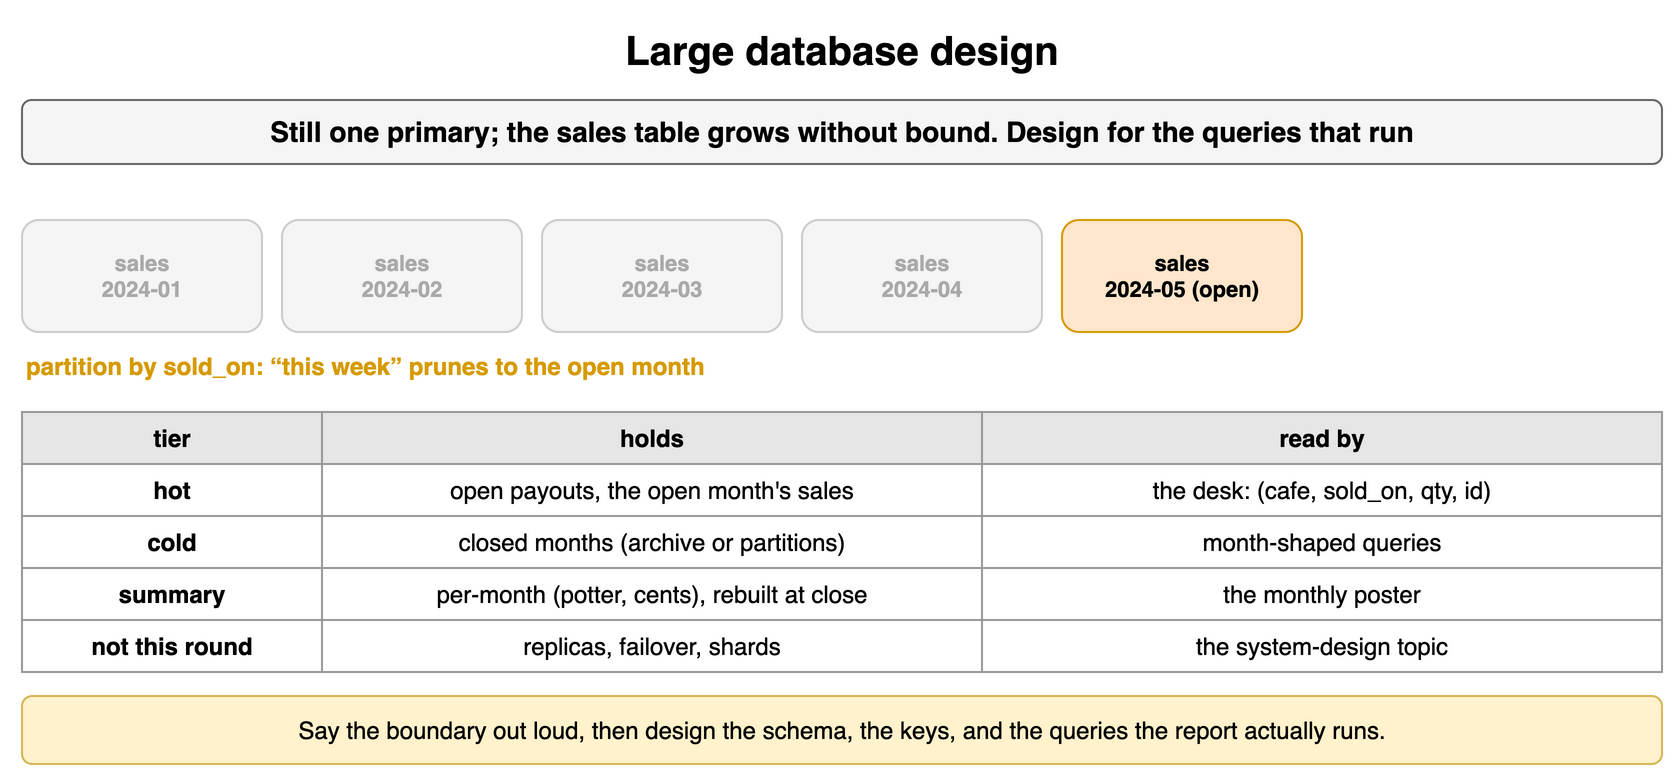

The diagram above was exported from draw.io. Its source (the exported page's mxGraphModel, read from the mxfile embedded in the PNG):
<mxGraphModel dx="900" dy="396" grid="1" gridSize="10" guides="1" tooltips="1" connect="1" arrows="1" fold="1" page="1" pageScale="1" pageWidth="900" pageHeight="396" math="0" shadow="0">
  <root>
    <mxCell id="0" />
    <mxCell id="1" parent="0" />
    <mxCell id="q161" value="Large database design" style="text;html=1;align=center;verticalAlign=middle;whiteSpace=wrap;fontSize=20;fontStyle=1;" vertex="1" parent="1">
      <mxGeometry x="40" y="10" width="820" height="30" as="geometry" />
    </mxCell>
    <mxCell id="q162" value="Still one primary; the sales table grows without bound. Design for the queries that run" style="rounded=1;whiteSpace=wrap;html=1;fillColor=#f5f5f5;strokeColor=#666666;fontStyle=1;fontSize=14;" vertex="1" parent="1">
      <mxGeometry x="40" y="50" width="820" height="32" as="geometry" />
    </mxCell>
    <mxCell id="q163" value="sales&lt;br&gt;2024-01" style="rounded=1;whiteSpace=wrap;html=1;fillColor=#f5f5f5;strokeColor=#cccccc;fontSize=11;align=center;fontStyle=1;fontColor=#aaaaaa;" vertex="1" parent="1">
      <mxGeometry x="40" y="110" width="120" height="56" as="geometry" />
    </mxCell>
    <mxCell id="q164" value="sales&lt;br&gt;2024-02" style="rounded=1;whiteSpace=wrap;html=1;fillColor=#f5f5f5;strokeColor=#cccccc;fontSize=11;align=center;fontStyle=1;fontColor=#aaaaaa;" vertex="1" parent="1">
      <mxGeometry x="170" y="110" width="120" height="56" as="geometry" />
    </mxCell>
    <mxCell id="q165" value="sales&lt;br&gt;2024-03" style="rounded=1;whiteSpace=wrap;html=1;fillColor=#f5f5f5;strokeColor=#cccccc;fontSize=11;align=center;fontStyle=1;fontColor=#aaaaaa;" vertex="1" parent="1">
      <mxGeometry x="300" y="110" width="120" height="56" as="geometry" />
    </mxCell>
    <mxCell id="q166" value="sales&lt;br&gt;2024-04" style="rounded=1;whiteSpace=wrap;html=1;fillColor=#f5f5f5;strokeColor=#cccccc;fontSize=11;align=center;fontStyle=1;fontColor=#aaaaaa;" vertex="1" parent="1">
      <mxGeometry x="430" y="110" width="120" height="56" as="geometry" />
    </mxCell>
    <mxCell id="q167" value="sales&lt;br&gt;2024-05 (open)" style="rounded=1;whiteSpace=wrap;html=1;fillColor=#ffe6cc;strokeColor=#d79b00;fontSize=11;align=center;fontStyle=1;" vertex="1" parent="1">
      <mxGeometry x="560" y="110" width="120" height="56" as="geometry" />
    </mxCell>
    <mxCell id="q168" value="partition by sold_on: “this week” prunes to the open month" style="text;html=1;whiteSpace=wrap;fontSize=11;align=left;verticalAlign=middle;fontSize=12;fontColor=#d79b00;fontStyle=1;" vertex="1" parent="1">
      <mxGeometry x="40" y="174" width="640" height="18" as="geometry" />
    </mxCell>
    <mxCell id="q169" value="tier" style="whiteSpace=wrap;html=1;fillColor=#e6e6e6;strokeColor=#999999;fontStyle=1;fontSize=12;" vertex="1" parent="1">
      <mxGeometry x="40" y="206" width="150" height="26" as="geometry" />
    </mxCell>
    <mxCell id="q1610" value="holds" style="whiteSpace=wrap;html=1;fillColor=#e6e6e6;strokeColor=#999999;fontStyle=1;fontSize=12;" vertex="1" parent="1">
      <mxGeometry x="190" y="206" width="330" height="26" as="geometry" />
    </mxCell>
    <mxCell id="q1611" value="read by" style="whiteSpace=wrap;html=1;fillColor=#e6e6e6;strokeColor=#999999;fontStyle=1;fontSize=12;" vertex="1" parent="1">
      <mxGeometry x="520" y="206" width="340" height="26" as="geometry" />
    </mxCell>
    <mxCell id="q1612" value="hot" style="whiteSpace=wrap;html=1;strokeColor=#999999;fontSize=12;fillColor=#ffffff;fontStyle=1;" vertex="1" parent="1">
      <mxGeometry x="40" y="232" width="150" height="26" as="geometry" />
    </mxCell>
    <mxCell id="q1613" value="open payouts, the open month's sales" style="whiteSpace=wrap;html=1;strokeColor=#999999;fontSize=12;fillColor=#ffffff;" vertex="1" parent="1">
      <mxGeometry x="190" y="232" width="330" height="26" as="geometry" />
    </mxCell>
    <mxCell id="q1614" value="the desk: (cafe, sold_on, qty, id)" style="whiteSpace=wrap;html=1;strokeColor=#999999;fontSize=12;fillColor=#ffffff;" vertex="1" parent="1">
      <mxGeometry x="520" y="232" width="340" height="26" as="geometry" />
    </mxCell>
    <mxCell id="q1615" value="cold" style="whiteSpace=wrap;html=1;strokeColor=#999999;fontSize=12;fillColor=#ffffff;fontStyle=1;" vertex="1" parent="1">
      <mxGeometry x="40" y="258" width="150" height="26" as="geometry" />
    </mxCell>
    <mxCell id="q1616" value="closed months (archive or partitions)" style="whiteSpace=wrap;html=1;strokeColor=#999999;fontSize=12;fillColor=#ffffff;" vertex="1" parent="1">
      <mxGeometry x="190" y="258" width="330" height="26" as="geometry" />
    </mxCell>
    <mxCell id="q1617" value="month-shaped queries" style="whiteSpace=wrap;html=1;strokeColor=#999999;fontSize=12;fillColor=#ffffff;" vertex="1" parent="1">
      <mxGeometry x="520" y="258" width="340" height="26" as="geometry" />
    </mxCell>
    <mxCell id="q1618" value="summary" style="whiteSpace=wrap;html=1;strokeColor=#999999;fontSize=12;fillColor=#ffffff;fontStyle=1;" vertex="1" parent="1">
      <mxGeometry x="40" y="284" width="150" height="26" as="geometry" />
    </mxCell>
    <mxCell id="q1619" value="per-month (potter, cents), rebuilt at close" style="whiteSpace=wrap;html=1;strokeColor=#999999;fontSize=12;fillColor=#ffffff;" vertex="1" parent="1">
      <mxGeometry x="190" y="284" width="330" height="26" as="geometry" />
    </mxCell>
    <mxCell id="q1620" value="the monthly poster" style="whiteSpace=wrap;html=1;strokeColor=#999999;fontSize=12;fillColor=#ffffff;" vertex="1" parent="1">
      <mxGeometry x="520" y="284" width="340" height="26" as="geometry" />
    </mxCell>
    <mxCell id="q1621" value="not this round" style="whiteSpace=wrap;html=1;strokeColor=#999999;fontSize=12;fillColor=#ffffff;fontStyle=1;" vertex="1" parent="1">
      <mxGeometry x="40" y="310" width="150" height="26" as="geometry" />
    </mxCell>
    <mxCell id="q1622" value="replicas, failover, shards" style="whiteSpace=wrap;html=1;strokeColor=#999999;fontSize=12;fillColor=#ffffff;" vertex="1" parent="1">
      <mxGeometry x="190" y="310" width="330" height="26" as="geometry" />
    </mxCell>
    <mxCell id="q1623" value="the system-design topic" style="whiteSpace=wrap;html=1;strokeColor=#999999;fontSize=12;fillColor=#ffffff;" vertex="1" parent="1">
      <mxGeometry x="520" y="310" width="340" height="26" as="geometry" />
    </mxCell>
    <mxCell id="q1624" value="Say the boundary out loud, then design the schema, the keys, and the queries the report actually runs." style="rounded=1;whiteSpace=wrap;html=1;fillColor=#fff2cc;strokeColor=#d6b656;fontSize=12;align=center;" vertex="1" parent="1">
      <mxGeometry x="40" y="348" width="820" height="34" as="geometry" />
    </mxCell>
  </root>
</mxGraphModel>